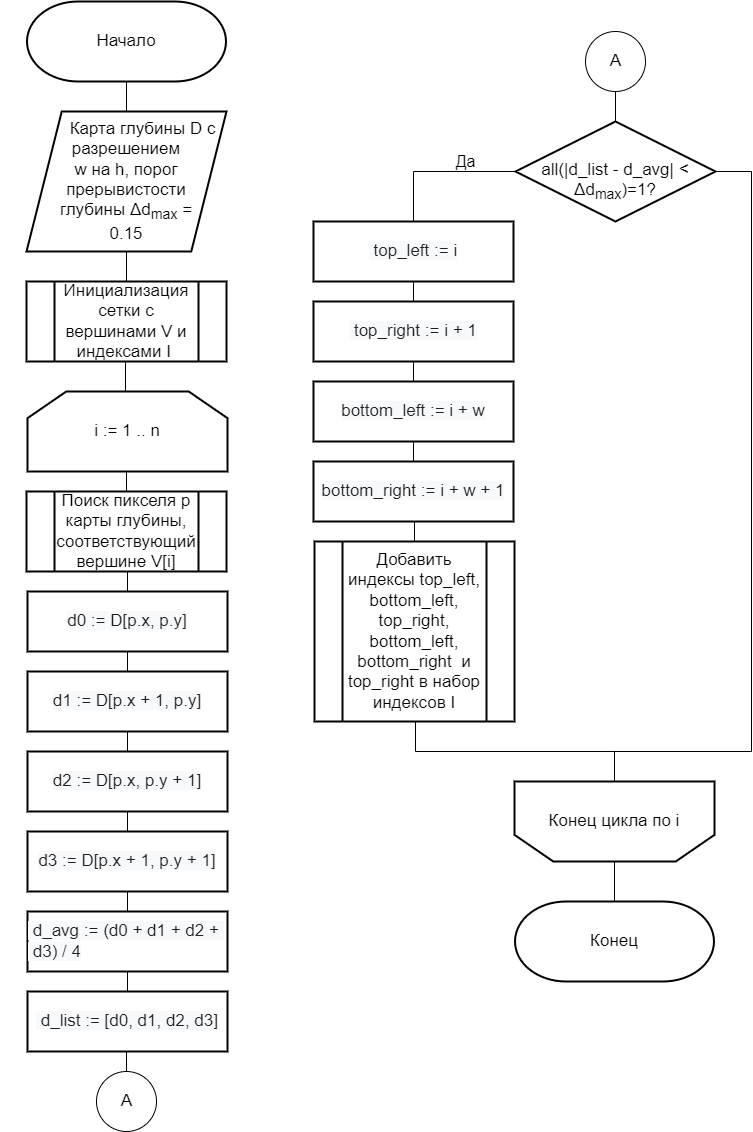

The diagram above was exported from draw.io. Its source (the exported page's mxGraphModel, read from the mxfile embedded in the PNG):
<mxGraphModel dx="2053" dy="1188" grid="1" gridSize="10" guides="1" tooltips="1" connect="1" arrows="1" fold="1" page="1" pageScale="1" pageWidth="827" pageHeight="1169" math="0" shadow="0">
  <root>
    <mxCell id="0" />
    <mxCell id="1" parent="0" />
    <mxCell id="NfnfCwqI7M4uG_9BYdU6-4" style="edgeStyle=orthogonalEdgeStyle;rounded=0;orthogonalLoop=1;jettySize=auto;html=1;exitX=0.5;exitY=1;exitDx=0;exitDy=0;exitPerimeter=0;entryX=0.5;entryY=0;entryDx=0;entryDy=0;endArrow=none;endFill=0;" parent="1" source="NfnfCwqI7M4uG_9BYdU6-1" target="NfnfCwqI7M4uG_9BYdU6-3" edge="1">
      <mxGeometry relative="1" as="geometry" />
    </mxCell>
    <mxCell id="NfnfCwqI7M4uG_9BYdU6-1" value="Начало" style="strokeWidth=2;html=1;shape=stencil(xVVNb4MwDP01HJmAaFV7nFh37GWTdnapC1FDgpysH/9+gYBaSukgl0kc8DO85+fYSsBSXUCFQRJJKDFg70GSfCGVXIJRZAObKRy8iFx4cuFq6ULQFWbGYUcgDluBLqMNqQOe+M60DFwWSNzUWbYOojf7Tf2wNFNSWhKupO5lbvKWDLi0/0ZnRxa9vDqZSxu7qLIKJRqkHno1t3FAkHx4K8XTlD49lPqOOt2/lL7nK8V+Smuf7sX3YvHEDm48jD2QW64mHpiXXMc+351XMwdyk92NyLHUImMLyNItZIec1I/cPSyygnq5B4kuXaojXqtnd/P9zH/HILi8YVgs5zMAZfaFWobuH7r0azqHcOY6JGWgbkOPXwDlGFqecC8g76X0CbG6gduzf1zuwsPxXc+mUfyjZZ8zzoTS+GQTLD6YswYdGU6W7hXhk6ndcyHc7TS2EAOCBnV3ZQP8Ag==);whiteSpace=wrap;fontSize=17;" parent="1" vertex="1">
      <mxGeometry x="288" y="10" width="250" height="80" as="geometry" />
    </mxCell>
    <mxCell id="ST-hCxSPFe-SYE2UlP30-2" style="edgeStyle=orthogonalEdgeStyle;rounded=0;orthogonalLoop=1;jettySize=auto;html=1;exitX=0.5;exitY=1;exitDx=0;exitDy=0;entryX=0.5;entryY=0;entryDx=0;entryDy=0;endArrow=none;endFill=0;" parent="1" source="NfnfCwqI7M4uG_9BYdU6-3" target="ST-hCxSPFe-SYE2UlP30-1" edge="1">
      <mxGeometry relative="1" as="geometry" />
    </mxCell>
    <mxCell id="NfnfCwqI7M4uG_9BYdU6-3" value="&amp;nbsp; &amp;nbsp; &amp;nbsp; &amp;nbsp;Карта глубины D с разрешением &lt;br&gt;w на&amp;nbsp;h, порог &lt;br&gt;прерывистости &lt;br&gt;глубины Δd&lt;sub&gt;max&lt;/sub&gt; = &lt;br&gt;0.15" style="shape=parallelogram;html=1;strokeWidth=2;perimeter=parallelogramPerimeter;whiteSpace=wrap;rounded=0;arcSize=12;size=0.17625;fontSize=17;" parent="1" vertex="1">
      <mxGeometry x="313" y="120" width="200" height="140" as="geometry" />
    </mxCell>
    <mxCell id="A0MCLNn6qekpqNKE2fol-7" style="edgeStyle=orthogonalEdgeStyle;rounded=0;orthogonalLoop=1;jettySize=auto;html=1;exitX=0.5;exitY=1;exitDx=0;exitDy=0;entryX=0.5;entryY=0;entryDx=0;entryDy=0;endArrow=none;endFill=0;" parent="1" source="ST-hCxSPFe-SYE2UlP30-1" edge="1">
      <mxGeometry relative="1" as="geometry">
        <mxPoint x="412" y="370" as="sourcePoint" />
        <mxPoint x="412" y="400" as="targetPoint" />
      </mxGeometry>
    </mxCell>
    <mxCell id="ST-hCxSPFe-SYE2UlP30-4" style="edgeStyle=orthogonalEdgeStyle;rounded=0;orthogonalLoop=1;jettySize=auto;html=1;exitX=0.5;exitY=1;exitDx=0;exitDy=0;entryX=0.5;entryY=0;entryDx=0;entryDy=0;endArrow=none;endFill=0;exitPerimeter=0;" parent="1" source="kpQELVkiYAKZ-qcpzUiQ-1" target="ST-hCxSPFe-SYE2UlP30-3" edge="1">
      <mxGeometry relative="1" as="geometry">
        <mxPoint x="412" y="460" as="sourcePoint" />
      </mxGeometry>
    </mxCell>
    <mxCell id="ST-hCxSPFe-SYE2UlP30-10" style="edgeStyle=orthogonalEdgeStyle;rounded=0;orthogonalLoop=1;jettySize=auto;html=1;exitX=0.5;exitY=1;exitDx=0;exitDy=0;endArrow=none;endFill=0;" parent="1" source="A0MCLNn6qekpqNKE2fol-8" target="ST-hCxSPFe-SYE2UlP30-7" edge="1">
      <mxGeometry relative="1" as="geometry" />
    </mxCell>
    <mxCell id="A0MCLNn6qekpqNKE2fol-8" value="&lt;div style=&quot;text-align: left;&quot;&gt;&lt;font face=&quot;sans-serif&quot; color=&quot;#202122&quot;&gt;&lt;span style=&quot;background-color: rgb(248, 249, 250);&quot;&gt;d0 := D[p.x, p.y]&lt;/span&gt;&lt;/font&gt;&lt;/div&gt;" style="rounded=0;whiteSpace=wrap;html=1;absoluteArcSize=1;arcSize=14;strokeWidth=2;fontSize=17;fontStyle=0" parent="1" vertex="1">
      <mxGeometry x="314" y="600" width="200" height="60" as="geometry" />
    </mxCell>
    <mxCell id="A0MCLNn6qekpqNKE2fol-22" value="Конец" style="strokeWidth=2;html=1;shape=stencil(xVVNb4MwDP01HJmAaFV7nFh37GWTdnapC1FDgpysH/9+gYBaSukgl0kc8DO85+fYSsBSXUCFQRJJKDFg70GSfCGVXIJRZAObKRy8iFx4cuFq6ULQFWbGYUcgDluBLqMNqQOe+M60DFwWSNzUWbYOojf7Tf2wNFNSWhKupO5lbvKWDLi0/0ZnRxa9vDqZSxu7qLIKJRqkHno1t3FAkHx4K8XTlD49lPqOOt2/lL7nK8V+Smuf7sX3YvHEDm48jD2QW64mHpiXXMc+351XMwdyk92NyLHUImMLyNItZIec1I/cPSyygnq5B4kuXaojXqtnd/P9zH/HILi8YVgs5zMAZfaFWobuH7r0azqHcOY6JGWgbkOPXwDlGFqecC8g76X0CbG6gduzf1zuwsPxXc+mUfyjZZ8zzoTS+GQTLD6YswYdGU6W7hXhk6ndcyHc7TS2EAOCBnV3ZQP8Ag==);whiteSpace=wrap;fontSize=17;" parent="1" vertex="1">
      <mxGeometry x="776" y="910" width="250" height="80" as="geometry" />
    </mxCell>
    <mxCell id="ST-hCxSPFe-SYE2UlP30-1" value="Инициализация сетки с вершинами V и индексами I&amp;nbsp;" style="verticalLabelPosition=middle;verticalAlign=middle;html=1;shape=process;whiteSpace=wrap;rounded=0;size=0.14;arcSize=6;strokeWidth=2;labelPosition=center;align=center;fontSize=17;" parent="1" vertex="1">
      <mxGeometry x="313" y="290" width="200" height="80" as="geometry" />
    </mxCell>
    <mxCell id="ST-hCxSPFe-SYE2UlP30-6" style="edgeStyle=orthogonalEdgeStyle;rounded=0;orthogonalLoop=1;jettySize=auto;html=1;exitX=0.5;exitY=1;exitDx=0;exitDy=0;entryX=0.5;entryY=0;entryDx=0;entryDy=0;endArrow=none;endFill=0;" parent="1" source="ST-hCxSPFe-SYE2UlP30-3" target="A0MCLNn6qekpqNKE2fol-8" edge="1">
      <mxGeometry relative="1" as="geometry" />
    </mxCell>
    <mxCell id="ST-hCxSPFe-SYE2UlP30-3" value="Поиск пикселя p карты глубины, соответствующий вершине V[i]" style="verticalLabelPosition=middle;verticalAlign=middle;html=1;shape=process;whiteSpace=wrap;rounded=0;size=0.14;arcSize=6;strokeWidth=2;labelPosition=center;align=center;fontSize=17;" parent="1" vertex="1">
      <mxGeometry x="313" y="500" width="200" height="80" as="geometry" />
    </mxCell>
    <mxCell id="ST-hCxSPFe-SYE2UlP30-11" style="edgeStyle=orthogonalEdgeStyle;rounded=0;orthogonalLoop=1;jettySize=auto;html=1;exitX=0.5;exitY=1;exitDx=0;exitDy=0;entryX=0.5;entryY=0;entryDx=0;entryDy=0;endArrow=none;endFill=0;" parent="1" source="ST-hCxSPFe-SYE2UlP30-7" target="ST-hCxSPFe-SYE2UlP30-8" edge="1">
      <mxGeometry relative="1" as="geometry" />
    </mxCell>
    <mxCell id="ST-hCxSPFe-SYE2UlP30-7" value="&lt;div style=&quot;text-align: left;&quot;&gt;&lt;font face=&quot;sans-serif&quot; color=&quot;#202122&quot;&gt;&lt;span style=&quot;background-color: rgb(248, 249, 250);&quot;&gt;d1 := D[p.x + 1, p.y]&lt;/span&gt;&lt;/font&gt;&lt;/div&gt;" style="rounded=0;whiteSpace=wrap;html=1;absoluteArcSize=1;arcSize=14;strokeWidth=2;fontSize=17;fontStyle=0" parent="1" vertex="1">
      <mxGeometry x="314" y="680" width="200" height="60" as="geometry" />
    </mxCell>
    <mxCell id="ST-hCxSPFe-SYE2UlP30-12" style="edgeStyle=orthogonalEdgeStyle;rounded=0;orthogonalLoop=1;jettySize=auto;html=1;exitX=0.5;exitY=1;exitDx=0;exitDy=0;entryX=0.5;entryY=0;entryDx=0;entryDy=0;endArrow=none;endFill=0;" parent="1" source="ST-hCxSPFe-SYE2UlP30-8" target="ST-hCxSPFe-SYE2UlP30-9" edge="1">
      <mxGeometry relative="1" as="geometry" />
    </mxCell>
    <mxCell id="ST-hCxSPFe-SYE2UlP30-8" value="&lt;div style=&quot;text-align: left;&quot;&gt;&lt;font face=&quot;sans-serif&quot; color=&quot;#202122&quot;&gt;&lt;span style=&quot;background-color: rgb(248, 249, 250);&quot;&gt;d2 := D[p.x, p.y + 1]&lt;/span&gt;&lt;/font&gt;&lt;/div&gt;" style="rounded=0;whiteSpace=wrap;html=1;absoluteArcSize=1;arcSize=14;strokeWidth=2;fontSize=17;fontStyle=0" parent="1" vertex="1">
      <mxGeometry x="314" y="760" width="200" height="60" as="geometry" />
    </mxCell>
    <mxCell id="ST-hCxSPFe-SYE2UlP30-14" style="edgeStyle=orthogonalEdgeStyle;rounded=0;orthogonalLoop=1;jettySize=auto;html=1;exitX=0.5;exitY=1;exitDx=0;exitDy=0;entryX=0.5;entryY=0;entryDx=0;entryDy=0;endArrow=none;endFill=0;" parent="1" source="ST-hCxSPFe-SYE2UlP30-9" target="ST-hCxSPFe-SYE2UlP30-13" edge="1">
      <mxGeometry relative="1" as="geometry" />
    </mxCell>
    <mxCell id="ST-hCxSPFe-SYE2UlP30-9" value="&lt;div style=&quot;text-align: left;&quot;&gt;&lt;font face=&quot;sans-serif&quot; color=&quot;#202122&quot;&gt;&lt;span style=&quot;background-color: rgb(248, 249, 250);&quot;&gt;d3 := D[p.x + 1, p.y + 1]&lt;/span&gt;&lt;/font&gt;&lt;/div&gt;" style="rounded=0;whiteSpace=wrap;html=1;absoluteArcSize=1;arcSize=14;strokeWidth=2;fontSize=17;fontStyle=0" parent="1" vertex="1">
      <mxGeometry x="314" y="840" width="200" height="60" as="geometry" />
    </mxCell>
    <mxCell id="ST-hCxSPFe-SYE2UlP30-16" style="edgeStyle=orthogonalEdgeStyle;rounded=0;orthogonalLoop=1;jettySize=auto;html=1;exitX=0.5;exitY=1;exitDx=0;exitDy=0;entryX=0.5;entryY=0;entryDx=0;entryDy=0;endArrow=none;endFill=0;" parent="1" source="ST-hCxSPFe-SYE2UlP30-13" target="ST-hCxSPFe-SYE2UlP30-15" edge="1">
      <mxGeometry relative="1" as="geometry" />
    </mxCell>
    <mxCell id="ST-hCxSPFe-SYE2UlP30-13" value="&lt;div style=&quot;text-align: left;&quot;&gt;&lt;font face=&quot;sans-serif&quot; color=&quot;#202122&quot;&gt;&lt;span style=&quot;background-color: rgb(248, 249, 250);&quot;&gt;&amp;nbsp;d_avg := (d0 + d1 + d2 +&amp;nbsp; &amp;nbsp;d3) / 4&lt;/span&gt;&lt;/font&gt;&lt;/div&gt;" style="rounded=0;whiteSpace=wrap;html=1;absoluteArcSize=1;arcSize=14;strokeWidth=2;fontSize=17;fontStyle=0" parent="1" vertex="1">
      <mxGeometry x="314" y="920" width="200" height="60" as="geometry" />
    </mxCell>
    <mxCell id="zsaSZyxdfW3XXPIfqN-O-4" style="edgeStyle=orthogonalEdgeStyle;rounded=0;orthogonalLoop=1;jettySize=auto;html=1;exitX=0.5;exitY=1;exitDx=0;exitDy=0;entryX=0.5;entryY=0;entryDx=0;entryDy=0;entryPerimeter=0;endArrow=none;endFill=0;" edge="1" parent="1" source="ST-hCxSPFe-SYE2UlP30-15" target="zsaSZyxdfW3XXPIfqN-O-1">
      <mxGeometry relative="1" as="geometry" />
    </mxCell>
    <mxCell id="ST-hCxSPFe-SYE2UlP30-15" value="&lt;div style=&quot;text-align: left;&quot;&gt;&lt;font face=&quot;sans-serif&quot; color=&quot;#202122&quot;&gt;&lt;span style=&quot;background-color: rgb(248, 249, 250);&quot;&gt;&amp;nbsp;d_list := [d0, d1, d2, d3]&lt;/span&gt;&lt;/font&gt;&lt;/div&gt;" style="rounded=0;whiteSpace=wrap;html=1;absoluteArcSize=1;arcSize=14;strokeWidth=2;fontSize=17;fontStyle=0" parent="1" vertex="1">
      <mxGeometry x="314" y="1000" width="200" height="60" as="geometry" />
    </mxCell>
    <mxCell id="ST-hCxSPFe-SYE2UlP30-20" value="Да" style="edgeStyle=orthogonalEdgeStyle;rounded=0;orthogonalLoop=1;jettySize=auto;html=1;exitX=0;exitY=0.5;exitDx=0;exitDy=0;exitPerimeter=0;entryX=0.5;entryY=0;entryDx=0;entryDy=0;fontSize=16;endArrow=none;endFill=0;" parent="1" source="ST-hCxSPFe-SYE2UlP30-17" target="kpQELVkiYAKZ-qcpzUiQ-6" edge="1">
      <mxGeometry x="-0.3415" y="-10" relative="1" as="geometry">
        <mxPoint as="offset" />
        <mxPoint x="702" y="270" as="targetPoint" />
      </mxGeometry>
    </mxCell>
    <mxCell id="ST-hCxSPFe-SYE2UlP30-22" style="edgeStyle=orthogonalEdgeStyle;rounded=0;orthogonalLoop=1;jettySize=auto;html=1;exitX=1;exitY=0.5;exitDx=0;exitDy=0;exitPerimeter=0;entryX=0.5;entryY=1;entryDx=0;entryDy=0;endArrow=none;endFill=0;entryPerimeter=0;" parent="1" source="ST-hCxSPFe-SYE2UlP30-17" target="kpQELVkiYAKZ-qcpzUiQ-2" edge="1">
      <mxGeometry relative="1" as="geometry">
        <mxPoint x="1102" y="270" as="targetPoint" />
        <Array as="points">
          <mxPoint x="1038" y="180" />
          <mxPoint x="1038" y="760" />
          <mxPoint x="901" y="760" />
        </Array>
      </mxGeometry>
    </mxCell>
    <mxCell id="ST-hCxSPFe-SYE2UlP30-17" value="&lt;br&gt;all(|d_list - d_avg| &amp;lt; Δd&lt;sub style=&quot;border-color: var(--border-color);&quot;&gt;&lt;font style=&quot;font-size: 14px;&quot;&gt;max&lt;/font&gt;&lt;/sub&gt;)=1?" style="strokeWidth=2;html=1;shape=mxgraph.flowchart.decision;whiteSpace=wrap;fontSize=17;" parent="1" vertex="1">
      <mxGeometry x="802" y="130" width="200" height="100" as="geometry" />
    </mxCell>
    <mxCell id="kpQELVkiYAKZ-qcpzUiQ-4" style="edgeStyle=orthogonalEdgeStyle;rounded=0;orthogonalLoop=1;jettySize=auto;html=1;entryX=0.5;entryY=1;entryDx=0;entryDy=0;entryPerimeter=0;endArrow=none;endFill=0;exitX=0.5;exitY=1;exitDx=0;exitDy=0;" parent="1" source="kpQELVkiYAKZ-qcpzUiQ-10" target="kpQELVkiYAKZ-qcpzUiQ-2" edge="1">
      <mxGeometry relative="1" as="geometry">
        <mxPoint x="701" y="730" as="sourcePoint" />
        <Array as="points">
          <mxPoint x="702" y="730" />
          <mxPoint x="702" y="760" />
          <mxPoint x="901" y="760" />
        </Array>
      </mxGeometry>
    </mxCell>
    <mxCell id="kpQELVkiYAKZ-qcpzUiQ-1" value="i := 1 .. n" style="strokeWidth=2;html=1;shape=stencil(rZVNb4MwDIZ/Ta5VIKItx4l1p6qXHnpOqTuiQoICa7d/vxQXjY/BmKnEAb+G94ktW2EiKhKZA/O5lhkw8cp8f2tM7oStylTpQveaYGLJMbxhGK4xlEUOcYnaVVoljylgpiitucBNncqHg9IJWHQVG8Zf3Df3R0Sx0dqZKKOLVqaRd2ZSafcv/0QzvggQ8/WIMcodIYMSbEv9KW+HAvPfyCRvGmlPILUrqrl/kQ7/J3k00obSvS7LmwjbEeriC+53cOF6Im9P4oXU6ki9rLeOUN0AT0ROGVpAER1lfHm35kOffj1lLu/L3UvU6cxcoTF0nV6NNaB2SJVuOKxmO3Qa+ASLIJhtsSScIpjtwJ/sQOklZSTi1BQwsjlO741lpQ7MsojOxsLIkJ9VmuJlNrQ/PYNKxcu1Er4B);whiteSpace=wrap;fontSize=17;" parent="1" vertex="1">
      <mxGeometry x="314" y="400" width="200" height="80" as="geometry" />
    </mxCell>
    <mxCell id="kpQELVkiYAKZ-qcpzUiQ-5" style="edgeStyle=orthogonalEdgeStyle;rounded=0;orthogonalLoop=1;jettySize=auto;html=1;exitX=0.5;exitY=0;exitDx=0;exitDy=0;exitPerimeter=0;entryX=0.5;entryY=0;entryDx=0;entryDy=0;entryPerimeter=0;endArrow=none;endFill=0;" parent="1" source="kpQELVkiYAKZ-qcpzUiQ-2" target="A0MCLNn6qekpqNKE2fol-22" edge="1">
      <mxGeometry relative="1" as="geometry" />
    </mxCell>
    <mxCell id="kpQELVkiYAKZ-qcpzUiQ-2" value="Конец цикла по i" style="strokeWidth=2;html=1;shape=stencil(rZVNb4MwDIZ/Ta5VIKItx4l1p6qXHnpOqTuiQoICa7d/vxQXjY/BmKnEAb+G94ktW2EiKhKZA/O5lhkw8cp8f2tM7oStylTpQveaYGLJMbxhGK4xlEUOcYnaVVoljylgpiitucBNncqHg9IJWHQVG8Zf3Df3R0Sx0dqZKKOLVqaRd2ZSafcv/0QzvggQ8/WIMcodIYMSbEv9KW+HAvPfyCRvGmlPILUrqrl/kQ7/J3k00obSvS7LmwjbEeriC+53cOF6Im9P4oXU6ki9rLeOUN0AT0ROGVpAER1lfHm35kOffj1lLu/L3UvU6cxcoTF0nV6NNaB2SJVuOKxmO3Qa+ASLIJhtsSScIpjtwJ/sQOklZSTi1BQwsjlO741lpQ7MsojOxsLIkJ9VmuJlNrQ/PYNKxcu1Er4B);whiteSpace=wrap;flipV=1;fontSize=17;" parent="1" vertex="1">
      <mxGeometry x="801" y="790" width="200" height="80" as="geometry" />
    </mxCell>
    <mxCell id="kpQELVkiYAKZ-qcpzUiQ-14" style="edgeStyle=orthogonalEdgeStyle;rounded=0;orthogonalLoop=1;jettySize=auto;html=1;exitX=0.5;exitY=1;exitDx=0;exitDy=0;entryX=0.5;entryY=0;entryDx=0;entryDy=0;endArrow=none;endFill=0;" parent="1" source="kpQELVkiYAKZ-qcpzUiQ-6" target="kpQELVkiYAKZ-qcpzUiQ-7" edge="1">
      <mxGeometry relative="1" as="geometry" />
    </mxCell>
    <mxCell id="kpQELVkiYAKZ-qcpzUiQ-6" value="&lt;div style=&quot;text-align: left;&quot;&gt;&lt;font face=&quot;sans-serif&quot; color=&quot;#202122&quot;&gt;&lt;span style=&quot;background-color: rgb(248, 249, 250);&quot;&gt;&amp;nbsp;top_left := i&lt;/span&gt;&lt;/font&gt;&lt;/div&gt;" style="rounded=0;whiteSpace=wrap;html=1;absoluteArcSize=1;arcSize=14;strokeWidth=2;fontSize=17;fontStyle=0" parent="1" vertex="1">
      <mxGeometry x="600" y="230" width="200" height="60" as="geometry" />
    </mxCell>
    <mxCell id="kpQELVkiYAKZ-qcpzUiQ-13" style="edgeStyle=orthogonalEdgeStyle;rounded=0;orthogonalLoop=1;jettySize=auto;html=1;exitX=0.5;exitY=1;exitDx=0;exitDy=0;entryX=0.5;entryY=0;entryDx=0;entryDy=0;endArrow=none;endFill=0;" parent="1" source="kpQELVkiYAKZ-qcpzUiQ-7" target="kpQELVkiYAKZ-qcpzUiQ-8" edge="1">
      <mxGeometry relative="1" as="geometry" />
    </mxCell>
    <mxCell id="kpQELVkiYAKZ-qcpzUiQ-7" value="&lt;div style=&quot;text-align: left;&quot;&gt;&lt;font face=&quot;sans-serif&quot; color=&quot;#202122&quot;&gt;&lt;span style=&quot;background-color: rgb(248, 249, 250);&quot;&gt;&amp;nbsp;top_right := i + 1&lt;/span&gt;&lt;/font&gt;&lt;/div&gt;" style="rounded=0;whiteSpace=wrap;html=1;absoluteArcSize=1;arcSize=14;strokeWidth=2;fontSize=17;fontStyle=0" parent="1" vertex="1">
      <mxGeometry x="600" y="310" width="200" height="60" as="geometry" />
    </mxCell>
    <mxCell id="kpQELVkiYAKZ-qcpzUiQ-12" style="edgeStyle=orthogonalEdgeStyle;rounded=0;orthogonalLoop=1;jettySize=auto;html=1;exitX=0.5;exitY=1;exitDx=0;exitDy=0;entryX=0.5;entryY=0;entryDx=0;entryDy=0;endArrow=none;endFill=0;" parent="1" source="kpQELVkiYAKZ-qcpzUiQ-8" target="kpQELVkiYAKZ-qcpzUiQ-9" edge="1">
      <mxGeometry relative="1" as="geometry" />
    </mxCell>
    <mxCell id="kpQELVkiYAKZ-qcpzUiQ-8" value="&lt;div style=&quot;text-align: left;&quot;&gt;&lt;font face=&quot;sans-serif&quot; color=&quot;#202122&quot;&gt;&lt;span style=&quot;background-color: rgb(248, 249, 250);&quot;&gt;bottom_left := i + w&lt;/span&gt;&lt;/font&gt;&lt;/div&gt;" style="rounded=0;whiteSpace=wrap;html=1;absoluteArcSize=1;arcSize=14;strokeWidth=2;fontSize=17;fontStyle=0" parent="1" vertex="1">
      <mxGeometry x="600" y="390" width="200" height="60" as="geometry" />
    </mxCell>
    <mxCell id="kpQELVkiYAKZ-qcpzUiQ-11" style="edgeStyle=orthogonalEdgeStyle;rounded=0;orthogonalLoop=1;jettySize=auto;html=1;exitX=0.5;exitY=1;exitDx=0;exitDy=0;entryX=0.5;entryY=0;entryDx=0;entryDy=0;endArrow=none;endFill=0;" parent="1" source="kpQELVkiYAKZ-qcpzUiQ-9" target="kpQELVkiYAKZ-qcpzUiQ-10" edge="1">
      <mxGeometry relative="1" as="geometry" />
    </mxCell>
    <mxCell id="kpQELVkiYAKZ-qcpzUiQ-9" value="&lt;div style=&quot;text-align: left;&quot;&gt;&lt;font face=&quot;sans-serif&quot; color=&quot;#202122&quot;&gt;&lt;span style=&quot;background-color: rgb(248, 249, 250);&quot;&gt;bottom_right := i + w + 1&lt;/span&gt;&lt;/font&gt;&lt;/div&gt;" style="rounded=0;whiteSpace=wrap;html=1;absoluteArcSize=1;arcSize=14;strokeWidth=2;fontSize=17;fontStyle=0" parent="1" vertex="1">
      <mxGeometry x="600" y="470" width="200" height="60" as="geometry" />
    </mxCell>
    <mxCell id="kpQELVkiYAKZ-qcpzUiQ-10" value="Добавить индексы top_left, bottom_left, top_right, bottom_left, bottom_right&amp;nbsp; и top_right в набор индексов I" style="verticalLabelPosition=middle;verticalAlign=middle;html=1;shape=process;whiteSpace=wrap;rounded=0;size=0.14;arcSize=6;strokeWidth=2;labelPosition=center;align=center;fontSize=17;" parent="1" vertex="1">
      <mxGeometry x="601" y="550" width="200" height="180" as="geometry" />
    </mxCell>
    <mxCell id="zsaSZyxdfW3XXPIfqN-O-1" value="&lt;font style=&quot;font-size: 17px;&quot;&gt;А&lt;/font&gt;" style="verticalLabelPosition=middle;verticalAlign=middle;html=1;shape=mxgraph.flowchart.on-page_reference;labelPosition=center;align=center;" vertex="1" parent="1">
      <mxGeometry x="383" y="1080" width="60" height="60" as="geometry" />
    </mxCell>
    <mxCell id="zsaSZyxdfW3XXPIfqN-O-3" style="edgeStyle=orthogonalEdgeStyle;rounded=0;orthogonalLoop=1;jettySize=auto;html=1;exitX=0.5;exitY=1;exitDx=0;exitDy=0;exitPerimeter=0;entryX=0.5;entryY=0;entryDx=0;entryDy=0;entryPerimeter=0;endArrow=none;endFill=0;" edge="1" parent="1" source="zsaSZyxdfW3XXPIfqN-O-2" target="ST-hCxSPFe-SYE2UlP30-17">
      <mxGeometry relative="1" as="geometry" />
    </mxCell>
    <mxCell id="zsaSZyxdfW3XXPIfqN-O-2" value="&lt;font style=&quot;font-size: 17px;&quot;&gt;А&lt;/font&gt;" style="verticalLabelPosition=middle;verticalAlign=middle;html=1;shape=mxgraph.flowchart.on-page_reference;labelPosition=center;align=center;" vertex="1" parent="1">
      <mxGeometry x="872" y="40" width="60" height="60" as="geometry" />
    </mxCell>
  </root>
</mxGraphModel>